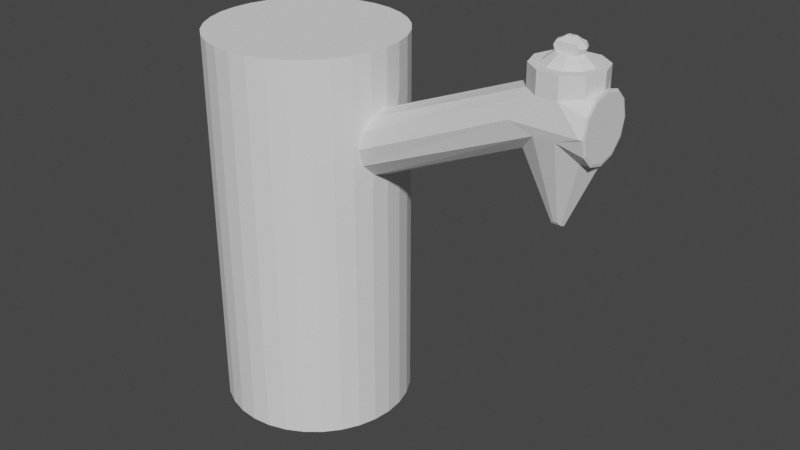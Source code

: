 # Source: Tap.blend  (saved by Blender 3.3.6; exported with 4.5.12 LTS)
import bpy
from mathutils import Matrix  # noqa: F401  (used for matrix-valued properties, if any)

bpy.ops.wm.read_factory_settings(use_empty=True)
scene = bpy.context.scene
scene.name = 'Scene'

# ---- collections
col_collection = bpy.data.collections.new('Collection'); scene.collection.children.link(col_collection)

# ---- world
world_world = bpy.data.worlds.new('World'); scene.world = world_world
world_world.use_nodes = True; world_world.node_tree.nodes.clear()
_N = world_world.node_tree.nodes; _L = world_world.node_tree.links
n0 = _N.new('ShaderNodeOutputWorld'); n0.name = 'World Output'; n0.location = (300, 300)
n1 = _N.new('ShaderNodeBackground'); n1.name = 'Background'; n1.location = (10, 300)
n1.inputs[0].default_value = (0.05088, 0.05088, 0.05088, 1.0)
_L.new(n1.outputs[0], n0.inputs[0])
n0.is_active_output = True
world_world.color = (0.05088, 0.05088, 0.05088)
world_world.use_sun_shadow = False
world_world.sun_shadow_jitter_overblur = 0.0

# ---- meshes
me_cylinder = bpy.data.meshes.new('Cylinder')
me_cylinder.from_pydata([(0.0, 1.0, -1.0), (0.0, 1.0, 1.0), (0.1951, 0.9808, -1.0), (0.1951, 0.9808, 1.0), (0.3827, 0.9239, -1.0), (0.3827, 0.9239, 1.0), (0.5556, 0.8315, -1.0), (0.5556, 0.8315, 1.0), (0.7071, 0.7071, -1.0), (0.7071, 0.7071, 1.0), (0.8315, 0.5556, -1.0), (0.8315, 0.5556, 1.0), (0.9239, 0.3827, -1.0), (0.9239, 0.3827, 1.0), (0.9808, 0.1951, -1.0), (0.9808, 0.1951, 1.0), (1.0, 0.0, -1.0), (1.0, 0.0, 1.0), (0.9808, -0.1951, -1.0), (0.9808, -0.1951, 1.0), (0.9239, -0.3827, -1.0), (0.9239, -0.3827, 1.0), (0.8315, -0.5556, -1.0), (0.8315, -0.5556, 1.0), (0.7071, -0.7071, -1.0), (0.7071, -0.7071, 1.0), (0.5556, -0.8315, -1.0), (0.5556, -0.8315, 1.0), (0.3827, -0.9239, -1.0), (0.3827, -0.9239, 1.0), (0.1951, -0.9808, -1.0), (0.1951, -0.9808, 1.0), (0.0, -1.0, -1.0), (0.0, -1.0, 1.0), (-0.1951, -0.9808, -1.0), (-0.1951, -0.9808, 1.0), (-0.3827, -0.9239, -1.0), (-0.3827, -0.9239, 1.0), (-0.5556, -0.8315, -1.0), (-0.5556, -0.8315, 1.0), (-0.7071, -0.7071, -1.0), (-0.7071, -0.7071, 1.0), (-0.8315, -0.5556, -1.0), (-0.8315, -0.5556, 1.0), (-0.9239, -0.3827, -1.0), (-0.9239, -0.3827, 1.0), (-0.9808, -0.1951, -1.0), (-0.9808, -0.1951, 1.0), (-1.0, 0.0, -1.0), (-1.0, 0.0, 1.0), (-0.9808, 0.1951, -1.0), (-0.9808, 0.1951, 1.0), (-0.9239, 0.3827, -1.0), (-0.9239, 0.3827, 1.0), (-0.8315, 0.5556, -1.0), (-0.8315, 0.5556, 1.0), (-0.7071, 0.7071, -1.0), (-0.7071, 0.7071, 1.0), (-0.5556, 0.8315, -1.0), (-0.5556, 0.8315, 1.0), (-0.3827, 0.9239, -1.0), (-0.3827, 0.9239, 1.0), (-0.1951, 0.9808, -1.0), (-0.1951, 0.9808, 1.0), (0.0, 1.0, 0.3364), (0.1951, 0.9808, 0.3364), (0.3827, 0.9239, 0.3364), (0.5556, 0.8315, 0.3364), (0.7071, 0.7071, 0.3364), (0.8315, 0.5556, 0.3364), (0.9239, 0.3827, 0.3364), (0.9808, 0.1951, 0.3364), (1.0, 0.0, 0.3364), (0.9808, -0.1951, 0.3364), (0.9239, -0.3827, 0.3364), (0.8315, -0.5556, 0.3364), (0.7071, -0.7071, 0.3364), (0.5556, -0.8315, 0.3364), (0.3827, -0.9239, 0.3364), (0.1951, -0.9808, 0.3364), (0.0, -1.0, 0.3364), (-0.1951, -0.9808, 0.3364), (-0.3827, -0.9239, 0.3364), (-0.5556, -0.8315, 0.3364), (-0.7071, -0.7071, 0.3364), (-0.8315, -0.5556, 0.3364), (-0.9239, -0.3827, 0.3364), (-0.9808, -0.1951, 0.3364), (-1.0, 0.0, 0.3364), (-0.9808, 0.1951, 0.3364), (-0.9239, 0.3827, 0.3364), (-0.8315, 0.5556, 0.3364), (-0.7071, 0.7071, 0.3364), (-0.5556, 0.8315, 0.3364), (-0.3827, 0.9239, 0.3364), (-0.1951, 0.9808, 0.3364), (0.0, 1.0, 0.7661), (0.1951, 0.9808, 0.7661), (0.3827, 0.9239, 0.7661), (0.5556, 0.8315, 0.7661), (0.7071, 0.7071, 0.7661), (0.8315, 0.5556, 0.7661), (0.9239, 0.3827, 0.7661), (0.9808, 0.1951, 0.7661), (1.0, 0.0, 0.7661), (0.9808, -0.1951, 0.7661), (0.9239, -0.3827, 0.7661), (0.8315, -0.5556, 0.7661), (0.7071, -0.7071, 0.7661), (0.5556, -0.8315, 0.7661), (0.3827, -0.9239, 0.7661), (0.1951, -0.9808, 0.7661), (0.0, -1.0, 0.7661), (-0.1951, -0.9808, 0.7661), (-0.3827, -0.9239, 0.7661), (-0.5556, -0.8315, 0.7661), (-0.7071, -0.7071, 0.7661), (-0.8315, -0.5556, 0.7661), (-0.9239, -0.3827, 0.7661), (-0.9808, -0.1951, 0.7661), (-1.0, 0.0, 0.7661), (-0.9808, 0.1951, 0.7661), (-0.9239, 0.3827, 0.7661), (-0.8315, 0.5556, 0.7661), (-0.7071, 0.7071, 0.7661), (-0.5556, 0.8315, 0.7661), (-0.3827, 0.9239, 0.7661), (-0.1951, 0.9808, 0.7661), (0.1951, 0.9808, 0.5512), (0.3827, 0.9239, 0.5512), (0.5556, 0.8315, 0.5512), (0.7071, 0.7071, 0.5512), (0.8315, 0.5556, 0.5512), (0.9239, 0.3827, 0.5512), (0.9239, -0.3827, 0.5512), (0.8315, -0.5556, 0.5512), (0.7071, -0.7071, 0.5512), (0.5556, -0.8315, 0.5512), (0.3827, -0.9239, 0.5512), (0.1951, -0.9808, 0.5512), (0.0, -1.0, 0.5512), (-0.1951, -0.9808, 0.5512), (-0.3827, -0.9239, 0.5512), (-0.5556, -0.8315, 0.5512), (-0.7071, -0.7071, 0.5512), (-0.8315, -0.5556, 0.5512), (-0.9239, -0.3827, 0.5512), (-0.9808, -0.1951, 0.5512), (-1.0, 0.0, 0.5512), (-0.9808, 0.1951, 0.5512), (-0.9239, 0.3827, 0.5512), (-0.8315, 0.5556, 0.5512), (-0.7071, 0.7071, 0.5512), (-0.5556, 0.8315, 0.5512), (-0.3827, 0.9239, 0.5512), (-0.1951, 0.9808, 0.5512), (0.0, 1.0, 0.5512), (0.9378, 0.3368, 0.545), (0.9515, 0.2917, 0.6292), (0.9834, 0.1684, 0.6909), (1.0, 0.0, 0.7134), (0.9834, -0.1684, 0.6909), (0.9515, -0.2917, 0.6292), (0.9378, -0.3368, 0.545), (0.9515, -0.2917, 0.4608), (0.9834, -0.1684, 0.3992), (1.0, 0.0, 0.3766), (0.9834, 0.1684, 0.3992), (0.9515, 0.2917, 0.4608), (0.9647, 0.2481, 0.545), (0.9748, 0.2149, 0.607), (0.9878, 0.1241, 0.6525), (1.0, 6.54e-10, 0.6691), (0.9878, -0.1241, 0.6525), (0.9748, -0.2149, 0.607), (0.9647, -0.2481, 0.545), (0.9748, -0.2149, 0.483), (0.9878, -0.1241, 0.4376), (1.0, 6.54e-10, 0.421), (0.9878, 0.1241, 0.4376), (0.9748, 0.2149, 0.483), (0.9515, 0.2917, 0.6292), (0.9378, 0.3368, 0.545), (0.9834, 0.1684, 0.6909), (1.0, 0.0, 0.7134), (0.9834, -0.1684, 0.6909), (0.9515, -0.2917, 0.6292), (0.9378, -0.3368, 0.545), (0.9515, -0.2917, 0.4608), (0.9834, -0.1684, 0.3992), (1.0, 0.0, 0.3766), (0.9834, 0.1684, 0.3992), (0.9515, 0.2917, 0.4608), (0.9748, 0.2149, 0.607), (0.9647, 0.2481, 0.545), (0.9878, 0.1241, 0.6525), (1.0, 6.54e-10, 0.6691), (0.9878, -0.1241, 0.6525), (0.9748, -0.2149, 0.607), (0.9647, -0.2481, 0.545), (0.9748, -0.2149, 0.483), (0.9878, -0.1241, 0.4376), (1.0, 6.54e-10, 0.421), (0.9878, 0.1241, 0.4376), (0.9748, 0.2149, 0.483), (2.843, 0.221, 1.049), (2.615, 0.2441, 0.9232), (2.678, 0.1012, 1.049), (2.615, -0.09266, 1.049), (2.678, -0.2865, 1.049), (2.843, -0.4063, 1.049), (2.615, -0.4295, 0.9232), (2.843, -0.4063, 0.88), (2.678, -0.2865, 0.7901), (2.615, -0.09266, 0.7548), (2.678, 0.1012, 0.7901), (2.843, 0.221, 0.88), (2.615, 0.1222, 0.9853), (2.615, 0.1555, 0.9232), (2.615, 0.03139, 1.031), (2.615, -0.09266, 1.047), (2.615, -0.2167, 1.031), (2.615, -0.3075, 0.9853), (2.615, -0.3408, 0.9232), (2.615, -0.3075, 0.8612), (2.615, -0.2167, 0.8158), (2.615, -0.09266, 0.7992), (2.615, 0.03139, 0.8158), (2.615, 0.1222, 0.8612), (3.303, 0.1222, 0.9853), (3.303, 0.1555, 0.9232), (3.303, 0.03139, 1.031), (3.303, -0.09266, 1.047), (3.303, -0.2167, 1.031), (3.303, -0.3075, 0.9853), (3.303, -0.3408, 0.9232), (3.303, -0.3075, 0.8612), (3.303, -0.2167, 0.8158), (3.303, -0.09266, 0.7992), (3.303, 0.03139, 0.8158), (3.303, 0.1222, 0.8612), (3.303, 0.165, 0.9976), (3.047, 0.221, 1.049), (3.295, 0.1891, 1.005), (3.275, 0.2441, 0.9232), (3.303, 0.2051, 0.9232), (3.295, 0.2327, 0.9232), (3.303, 0.05557, 1.052), (3.212, 0.1012, 1.049), (3.295, 0.06984, 1.064), (3.303, -0.09266, 1.071), (3.275, -0.09266, 1.049), (3.295, -0.09266, 1.086), (3.303, -0.2409, 1.052), (3.212, -0.2865, 1.049), (3.295, -0.2552, 1.064), (3.303, -0.3503, 0.9976), (3.047, -0.4063, 1.049), (3.295, -0.3744, 1.005), (3.303, -0.3905, 0.9232), (3.275, -0.4295, 0.9232), (3.295, -0.418, 0.9232), (3.303, -0.3503, 0.8489), (3.047, -0.4063, 0.88), (3.295, -0.3744, 0.8419), (3.303, -0.2409, 0.7949), (3.212, -0.2865, 0.7901), (3.295, -0.2552, 0.7825), (3.303, -0.09266, 0.7753), (3.275, -0.09266, 0.7548), (3.295, -0.09266, 0.7608), (3.303, 0.05557, 0.7949), (3.212, 0.1012, 0.7901), (3.295, 0.06984, 0.7825), (3.303, 0.165, 0.8489), (3.047, 0.221, 0.88), (3.295, 0.1891, 0.8419), (2.899, -0.1259, 0.453), (2.928, -0.1465, 0.4684), (2.889, -0.09266, 0.447), (2.899, -0.05942, 0.453), (2.928, -0.03887, 0.4684), (2.991, -0.1259, 0.453), (2.963, -0.1465, 0.4684), (3.002, -0.09266, 0.447), (2.991, -0.05942, 0.453), (2.963, -0.03887, 0.4684), (2.678, 0.1012, 1.153), (2.843, 0.221, 1.153), (2.615, -0.09266, 1.153), (2.678, -0.2865, 1.153), (2.843, -0.4063, 1.153), (3.212, 0.1012, 1.153), (3.047, 0.221, 1.153), (3.275, -0.09266, 1.153), (3.212, -0.2865, 1.153), (3.047, -0.4063, 1.153), (2.755, 0.04553, 1.153), (2.872, 0.1309, 1.153), (2.71, -0.09266, 1.153), (2.755, -0.2309, 1.153), (2.872, -0.3163, 1.153), (3.135, 0.04553, 1.153), (3.018, 0.1309, 1.153), (3.18, -0.09266, 1.153), (3.135, -0.2309, 1.153), (3.018, -0.3163, 1.153), (2.784, 0.02435, 1.169), (2.884, 0.09667, 1.169), (2.746, -0.09266, 1.169), (2.784, -0.2097, 1.169), (2.884, -0.282, 1.169), (3.106, 0.02435, 1.169), (3.007, 0.09667, 1.169), (3.144, -0.09266, 1.169), (3.106, -0.2097, 1.169), (3.007, -0.282, 1.169), (2.847, -0.02165, 1.198), (2.908, 0.02224, 1.198), (2.824, -0.09266, 1.198), (2.847, -0.1637, 1.198), (2.908, -0.2076, 1.198), (3.043, -0.02165, 1.198), (2.982, 0.02224, 1.198), (3.066, -0.09266, 1.198), (3.043, -0.1637, 1.198), (2.982, -0.2076, 1.198), (2.802, -0.09266, 1.222), (2.829, -0.02165, 1.222), (2.829, -0.1637, 1.222), (3.088, -0.09266, 1.222), (3.061, -0.02165, 1.222), (3.061, -0.1637, 1.222), (2.825, -0.09266, 1.241), (2.848, -0.02165, 1.241), (2.848, -0.1637, 1.241), (3.065, -0.09266, 1.241), (3.042, -0.02165, 1.241), (3.042, -0.1637, 1.241), (2.866, -0.09266, 1.25), (2.881, -0.0457, 1.25), (2.881, -0.1396, 1.25), (3.024, -0.09266, 1.25), (3.009, -0.0457, 1.25), (3.009, -0.1396, 1.25), (2.902, -0.09266, 1.262), (2.91, -0.06687, 1.262), (2.91, -0.1185, 1.262), (2.989, -0.09266, 1.262), (2.98, -0.06687, 1.262), (2.98, -0.1185, 1.262)], [], [(96, 1, 3, 97), (97, 3, 5, 98), (98, 5, 7, 99), (99, 7, 9, 100), (100, 9, 11, 101), (101, 11, 13, 102), (102, 13, 15, 103), (103, 15, 17, 104), (104, 17, 19, 105), (105, 19, 21, 106), (106, 21, 23, 107), (107, 23, 25, 108), (108, 25, 27, 109), (109, 27, 29, 110), (110, 29, 31, 111), (111, 31, 33, 112), (112, 33, 35, 113), (113, 35, 37, 114), (114, 37, 39, 115), (115, 39, 41, 116), (116, 41, 43, 117), (117, 43, 45, 118), (118, 45, 47, 119), (119, 47, 49, 120), (120, 49, 51, 121), (121, 51, 53, 122), (122, 53, 55, 123), (123, 55, 57, 124), (124, 57, 59, 125), (125, 59, 61, 126), (3, 1, 63, 61, 59, 57, 55, 53, 51, 49, 47, 45, 43, 41, 39, 37, 35, 33, 31, 29, 27, 25, 23, 21, 19, 17, 15, 13, 11, 9, 7, 5), (126, 61, 63, 127), (127, 63, 1, 96), (0, 2, 4, 6, 8, 10, 12, 14, 16, 18, 20, 22, 24, 26, 28, 30, 32, 34, 36, 38, 40, 42, 44, 46, 48, 50, 52, 54, 56, 58, 60, 62), (62, 95, 64, 0), (60, 94, 95, 62), (58, 93, 94, 60), (56, 92, 93, 58), (54, 91, 92, 56), (52, 90, 91, 54), (50, 89, 90, 52), (48, 88, 89, 50), (46, 87, 88, 48), (44, 86, 87, 46), (42, 85, 86, 44), (40, 84, 85, 42), (38, 83, 84, 40), (36, 82, 83, 38), (34, 81, 82, 36), (32, 80, 81, 34), (30, 79, 80, 32), (28, 78, 79, 30), (26, 77, 78, 28), (24, 76, 77, 26), (22, 75, 76, 24), (20, 74, 75, 22), (18, 73, 74, 20), (16, 72, 73, 18), (14, 71, 72, 16), (12, 70, 71, 14), (10, 69, 70, 12), (8, 68, 69, 10), (6, 67, 68, 8), (4, 66, 67, 6), (2, 65, 66, 4), (0, 64, 65, 2), (155, 127, 96, 156), (154, 126, 127, 155), (153, 125, 126, 154), (152, 124, 125, 153), (151, 123, 124, 152), (150, 122, 123, 151), (149, 121, 122, 150), (148, 120, 121, 149), (147, 119, 120, 148), (146, 118, 119, 147), (145, 117, 118, 146), (144, 116, 117, 145), (143, 115, 116, 144), (142, 114, 115, 143), (141, 113, 114, 142), (140, 112, 113, 141), (139, 111, 112, 140), (138, 110, 111, 139), (137, 109, 110, 138), (136, 108, 109, 137), (135, 107, 108, 136), (134, 106, 107, 135), (132, 101, 102, 133), (131, 100, 101, 132), (130, 99, 100, 131), (129, 98, 99, 130), (128, 97, 98, 129), (156, 96, 97, 128), (64, 156, 128, 65), (65, 128, 129, 66), (66, 129, 130, 67), (67, 130, 131, 68), (68, 131, 132, 69), (69, 132, 133, 70), (74, 134, 135, 75), (75, 135, 136, 76), (76, 136, 137, 77), (77, 137, 138, 78), (78, 138, 139, 79), (79, 139, 140, 80), (80, 140, 141, 81), (81, 141, 142, 82), (82, 142, 143, 83), (83, 143, 144, 84), (84, 144, 145, 85), (85, 145, 146, 86), (86, 146, 147, 87), (87, 147, 148, 88), (88, 148, 149, 89), (89, 149, 150, 90), (90, 150, 151, 91), (91, 151, 152, 92), (92, 152, 153, 93), (93, 153, 154, 94), (94, 154, 155, 95), (95, 155, 156, 64), (170, 171, 195, 193), (177, 178, 202, 201), (163, 162, 186, 187), (169, 170, 193, 194), (176, 177, 201, 200), (162, 161, 185, 186), (157, 168, 192, 182), (175, 176, 200, 199), (161, 160, 184, 185), (168, 167, 191, 192), (174, 175, 199, 198), (160, 159, 183, 184), (104, 105, 161, 160), (105, 106, 162, 161), (106, 134, 163, 162), (134, 74, 164, 163), (74, 73, 165, 164), (73, 72, 166, 165), (72, 71, 167, 166), (71, 70, 168, 167), (70, 133, 157, 168), (133, 102, 158, 157), (102, 103, 159, 158), (103, 104, 160, 159), (191, 215, 214, 190), (197, 198, 222, 221), (183, 207, 205, 181), (204, 194, 218, 228), (190, 214, 213, 189), (196, 197, 221, 220), (181, 205, 206, 182), (203, 204, 228, 227), (189, 213, 212, 188), (195, 196, 220, 219), (202, 203, 227, 226), (188, 212, 211, 187), (164, 163, 187, 188), (178, 179, 203, 202), (171, 172, 196, 195), (165, 164, 188, 189), (179, 180, 204, 203), (158, 157, 182, 181), (172, 173, 197, 196), (166, 165, 189, 190), (180, 169, 194, 204), (159, 158, 181, 183), (173, 174, 198, 197), (167, 166, 190, 191), (259, 235, 234, 256), (268, 238, 237, 265), (247, 231, 229, 241), (245, 230, 240, 274), (256, 234, 233, 253), (265, 237, 236, 262), (241, 229, 230, 245), (274, 240, 239, 271), (253, 233, 232, 250), (262, 236, 235, 259), (271, 239, 238, 268), (184, 208, 207, 183), (198, 199, 223, 222), (192, 216, 215, 191), (185, 209, 208, 184), (199, 200, 224, 223), (182, 206, 216, 192), (186, 210, 209, 185), (200, 201, 225, 224), (194, 193, 217, 218), (187, 211, 210, 186), (201, 202, 226, 225), (193, 195, 219, 217), (250, 232, 231, 247), (269, 284, 285, 272), (248, 292, 294, 251), (254, 295, 296, 257), (213, 277, 278, 212), (211, 260, 257, 210), (209, 290, 289, 208), (206, 244, 275, 216), (216, 281, 280, 215), (212, 263, 260, 211), (205, 288, 293, 242), (266, 282, 284, 269), (229, 231, 232, 233, 234, 235, 236, 237, 238, 239, 240, 230), (242, 243, 246, 244), (243, 241, 245, 246), (248, 249, 243, 242), (249, 247, 241, 243), (251, 252, 249, 248), (252, 250, 247, 249), (254, 255, 252, 251), (255, 253, 250, 252), (257, 258, 255, 254), (258, 256, 253, 255), (260, 261, 258, 257), (261, 259, 256, 258), (263, 264, 261, 260), (264, 262, 259, 261), (266, 267, 264, 263), (267, 265, 262, 264), (269, 270, 267, 266), (270, 268, 265, 267), (272, 273, 270, 269), (273, 271, 268, 270), (275, 276, 273, 272), (276, 274, 271, 273), (244, 246, 276, 275), (246, 245, 274, 276), (205, 242, 244, 206), (277, 282, 283, 278), (279, 284, 282, 277), (280, 285, 284, 279), (281, 286, 285, 280), (263, 283, 282, 266), (214, 279, 277, 213), (212, 278, 283, 263), (275, 286, 281, 216), (215, 280, 279, 214), (272, 285, 286, 275), (289, 299, 297, 287), (293, 303, 302, 292), (295, 305, 306, 296), (287, 297, 298, 288), (210, 291, 290, 209), (257, 296, 291, 210), (207, 287, 288, 205), (251, 294, 295, 254), (242, 293, 292, 248), (208, 289, 287, 207), (302, 312, 314, 304), (298, 308, 313, 303), (299, 309, 307, 297), (303, 313, 312, 302), (288, 298, 303, 293), (292, 302, 304, 294), (296, 306, 301, 291), (290, 300, 299, 289), (294, 304, 305, 295), (291, 301, 300, 290), (316, 326, 321, 311), (312, 322, 324, 314), (308, 318, 323, 313), (309, 319, 317, 307), (306, 316, 311, 301), (300, 310, 309, 299), (304, 314, 315, 305), (301, 311, 310, 300), (297, 307, 308, 298), (305, 315, 316, 306), (321, 326, 325, 320), (317, 322, 323, 318), (325, 332, 329, 320), (320, 329, 327, 319), (310, 320, 319, 309), (314, 324, 325, 315), (311, 321, 320, 310), (307, 317, 318, 308), (315, 325, 326, 316), (313, 323, 322, 312), (331, 337, 336, 330), (328, 334, 337, 331), (317, 328, 331, 322), (322, 331, 330, 324), (319, 327, 328, 317), (324, 330, 332, 325), (335, 341, 339, 333), (336, 342, 344, 338), (327, 333, 334, 328), (330, 336, 338, 332), (329, 335, 333, 327), (332, 338, 335, 329), (339, 345, 346, 340), (343, 349, 348, 342), (338, 344, 341, 335), (334, 340, 343, 337), (337, 343, 342, 336), (333, 339, 340, 334), (345, 348, 349, 346), (347, 350, 348, 345), (342, 348, 350, 344), (341, 347, 345, 339), (344, 350, 347, 341), (340, 346, 349, 343)])
_uv = me_cylinder.uv_layers.new(name='UVMap')
_uv.uv.foreach_set('vector', [1.0, 0.9415, 1.0, 1.0, 0.9688, 1.0, 0.9688, 0.9415, 0.9688, 0.9415, 0.9688, 1.0, 0.9375, 1.0, 0.9375, 0.9415, 0.9375, 0.9415, 0.9375, 1.0, 0.9062, 1.0, 0.9062, 0.9415, 0.9062, 0.9415, 0.9062, 1.0, 0.875, 1.0, 0.875, 0.9415, 0.875, 0.9415, 0.875, 1.0, 0.8438, 1.0, 0.8438, 0.9415, 0.8438, 0.9415, 0.8438, 1.0, 0.8125, 1.0, 0.8125, 0.9415, 0.8125, 0.9415, 0.8125, 1.0, 0.7812, 1.0, 0.7812, 0.9415, 0.7812, 0.9415, 0.7812, 1.0, 0.75, 1.0, 0.75, 0.9415, 0.75, 0.9415, 0.75, 1.0, 0.7188, 1.0, 0.7188, 0.9415, 0.7188, 0.9415, 0.7188, 1.0, 0.6875, 1.0, 0.6875, 0.9415, 0.6875, 0.9415, 0.6875, 1.0, 0.6562, 1.0, 0.6562, 0.9415, 0.6562, 0.9415, 0.6562, 1.0, 0.625, 1.0, 0.625, 0.9415, 0.625, 0.9415, 0.625, 1.0, 0.5938, 1.0, 0.5938, 0.9415, 0.5938, 0.9415, 0.5938, 1.0, 0.5625, 1.0, 0.5625, 0.9415, 0.5625, 0.9415, 0.5625, 1.0, 0.5312, 1.0, 0.5312, 0.9415, 0.5312, 0.9415, 0.5312, 1.0, 0.5, 1.0, 0.5, 0.9415, 0.5, 0.9415, 0.5, 1.0, 0.4688, 1.0, 0.4688, 0.9415, 0.4688, 0.9415, 0.4688, 1.0, 0.4375, 1.0, 0.4375, 0.9415, 0.4375, 0.9415, 0.4375, 1.0, 0.4062, 1.0, 0.4062, 0.9415, 0.4062, 0.9415, 0.4062, 1.0, 0.375, 1.0, 0.375, 0.9415, 0.375, 0.9415, 0.375, 1.0, 0.3438, 1.0, 0.3438, 0.9415, 0.3438, 0.9415, 0.3438, 1.0, 0.3125, 1.0, 0.3125, 0.9415, 0.3125, 0.9415, 0.3125, 1.0, 0.2812, 1.0, 0.2812, 0.9415, 0.2812, 0.9415, 0.2812, 1.0, 0.25, 1.0, 0.25, 0.9415, 0.25, 0.9415, 0.25, 1.0, 0.2188, 1.0, 0.2188, 0.9415, 0.2188, 0.9415, 0.2188, 1.0, 0.1875, 1.0, 0.1875, 0.9415, 0.1875, 0.9415, 0.1875, 1.0, 0.1562, 1.0, 0.1562, 0.9415, 0.1562, 0.9415, 0.1562, 1.0, 0.125, 1.0, 0.125, 0.9415, 0.125, 0.9415, 0.125, 1.0, 0.09375, 1.0, 0.09375, 0.9415, 0.09375, 0.9415, 0.09375, 1.0, 0.0625, 1.0, 0.0625, 0.9415, 0.2968, 0.4854, 0.25, 0.49, 0.2032, 0.4854, 0.1582, 0.4717, 0.1167, 0.4496, 0.08029, 0.4197, 0.05045, 0.3833, 0.02827, 0.3418, 0.01461, 0.2968, 0.01, 0.25, 0.01461, 0.2032, 0.02827, 0.1582, 0.05045, 0.1167, 0.08029, 0.08029, 0.1167, 0.05045, 0.1582, 0.02827, 0.2032, 0.01461, 0.25, 0.01, 0.2968, 0.01461, 0.3418, 0.02827, 0.3833, 0.05045, 0.4197, 0.08029, 0.4496, 0.1167, 0.4717, 0.1582, 0.4854, 0.2032, 0.49, 0.25, 0.4854, 0.2968, 0.4717, 0.3418, 0.4496, 0.3833, 0.4197, 0.4197, 0.3833, 0.4496, 0.3418, 0.4717, 0.0625, 0.9415, 0.0625, 1.0, 0.03125, 1.0, 0.03125, 0.9415, 0.03125, 0.9415, 0.03125, 1.0, 0.0, 1.0, 0.0, 0.9415, 0.75, 0.49, 0.7968, 0.4854, 0.8418, 0.4717, 0.8833, 0.4496, 0.9197, 0.4197, 0.9496, 0.3833, 0.9717, 0.3418, 0.9854, 0.2968, 0.99, 0.25, 0.9854, 0.2032, 0.9717, 0.1582, 0.9496, 0.1167, 0.9197, 0.08029, 0.8833, 0.05045, 0.8418, 0.02827, 0.7968, 0.01461, 0.75, 0.01, 0.7032, 0.01461, 0.6582, 0.02827, 0.6167, 0.05045, 0.5803, 0.08029, 0.5504, 0.1167, 0.5283, 0.1582, 0.5146, 0.2032, 0.51, 0.25, 0.5146, 0.2968, 0.5283, 0.3418, 0.5504, 0.3833, 0.5803, 0.4197, 0.6167, 0.4496, 0.6582, 0.4717, 0.7032, 0.4854, 0.03125, 0.5, 0.03125, 0.75, 0.0, 0.75, 0.0, 0.5, 0.0625, 0.5, 0.0625, 0.75, 0.03125, 0.75, 0.03125, 0.5, 0.09375, 0.5, 0.09375, 0.75, 0.0625, 0.75, 0.0625, 0.5, 0.125, 0.5, 0.125, 0.75, 0.09375, 0.75, 0.09375, 0.5, 0.1562, 0.5, 0.1562, 0.75, 0.125, 0.75, 0.125, 0.5, 0.1875, 0.5, 0.1875, 0.75, 0.1562, 0.75, 0.1562, 0.5, 0.2188, 0.5, 0.2188, 0.75, 0.1875, 0.75, 0.1875, 0.5, 0.25, 0.5, 0.25, 0.75, 0.2188, 0.75, 0.2188, 0.5, 0.2812, 0.5, 0.2812, 0.75, 0.25, 0.75, 0.25, 0.5, 0.3125, 0.5, 0.3125, 0.75, 0.2812, 0.75, 0.2812, 0.5, 0.3438, 0.5, 0.3438, 0.75, 0.3125, 0.75, 0.3125, 0.5, 0.375, 0.5, 0.375, 0.75, 0.3438, 0.75, 0.3438, 0.5, 0.4062, 0.5, 0.4062, 0.75, 0.375, 0.75, 0.375, 0.5, 0.4375, 0.5, 0.4375, 0.75, 0.4062, 0.75, 0.4062, 0.5, 0.4688, 0.5, 0.4688, 0.75, 0.4375, 0.75, 0.4375, 0.5, 0.5, 0.5, 0.5, 0.75, 0.4688, 0.75, 0.4688, 0.5, 0.5312, 0.5, 0.5312, 0.75, 0.5, 0.75, 0.5, 0.5, 0.5625, 0.5, 0.5625, 0.75, 0.5312, 0.75, 0.5312, 0.5, 0.5938, 0.5, 0.5938, 0.75, 0.5625, 0.75, 0.5625, 0.5, 0.625, 0.5, 0.625, 0.75, 0.5938, 0.75, 0.5938, 0.5, 0.6562, 0.5, 0.6562, 0.75, 0.625, 0.75, 0.625, 0.5, 0.6875, 0.5, 0.6875, 0.75, 0.6562, 0.75, 0.6562, 0.5, 0.7188, 0.5, 0.7188, 0.75, 0.6875, 0.75, 0.6875, 0.5, 0.75, 0.5, 0.75, 0.75, 0.7188, 0.75, 0.7188, 0.5, 0.7812, 0.5, 0.7812, 0.75, 0.75, 0.75, 0.75, 0.5, 0.8125, 0.5, 0.8125, 0.75, 0.7812, 0.75, 0.7812, 0.5, 0.8438, 0.5, 0.8438, 0.75, 0.8125, 0.75, 0.8125, 0.5, 0.875, 0.5, 0.875, 0.75, 0.8438, 0.75, 0.8438, 0.5, 0.9062, 0.5, 0.9062, 0.75, 0.875, 0.75, 0.875, 0.5, 0.9375, 0.5, 0.9375, 0.75, 0.9062, 0.75, 0.9062, 0.5, 0.9688, 0.5, 0.9688, 0.75, 0.9375, 0.75, 0.9375, 0.5, 1.0, 0.5, 1.0, 0.75, 0.9688, 0.75, 0.9688, 0.5, 0.03125, 0.8458, 0.03125, 0.9415, 0.0, 0.9415, 0.0, 0.8458, 0.0625, 0.8458, 0.0625, 0.9415, 0.03125, 0.9415, 0.03125, 0.8458, 0.09375, 0.8458, 0.09375, 0.9415, 0.0625, 0.9415, 0.0625, 0.8458, 0.125, 0.8458, 0.125, 0.9415, 0.09375, 0.9415, 0.09375, 0.8458, 0.1562, 0.8458, 0.1562, 0.9415, 0.125, 0.9415, 0.125, 0.8458, 0.1875, 0.8458, 0.1875, 0.9415, 0.1562, 0.9415, 0.1562, 0.8458, 0.2188, 0.8458, 0.2188, 0.9415, 0.1875, 0.9415, 0.1875, 0.8458, 0.25, 0.8458, 0.25, 0.9415, 0.2188, 0.9415, 0.2188, 0.8458, 0.2812, 0.8458, 0.2812, 0.9415, 0.25, 0.9415, 0.25, 0.8458, 0.3125, 0.8458, 0.3125, 0.9415, 0.2812, 0.9415, 0.2812, 0.8458, 0.3438, 0.8458, 0.3438, 0.9415, 0.3125, 0.9415, 0.3125, 0.8458, 0.375, 0.8458, 0.375, 0.9415, 0.3438, 0.9415, 0.3438, 0.8458, 0.4062, 0.8458, 0.4062, 0.9415, 0.375, 0.9415, 0.375, 0.8458, 0.4375, 0.8458, 0.4375, 0.9415, 0.4062, 0.9415, 0.4062, 0.8458, 0.4688, 0.8458, 0.4688, 0.9415, 0.4375, 0.9415, 0.4375, 0.8458, 0.5, 0.8458, 0.5, 0.9415, 0.4688, 0.9415, 0.4688, 0.8458, 0.5312, 0.8458, 0.5312, 0.9415, 0.5, 0.9415, 0.5, 0.8458, 0.5625, 0.8458, 0.5625, 0.9415, 0.5312, 0.9415, 0.5312, 0.8458, 0.5938, 0.8458, 0.5938, 0.9415, 0.5625, 0.9415, 0.5625, 0.8458, 0.625, 0.8458, 0.625, 0.9415, 0.5938, 0.9415, 0.5938, 0.8458, 0.6562, 0.8458, 0.6562, 0.9415, 0.625, 0.9415, 0.625, 0.8458, 0.6875, 0.8458, 0.6875, 0.9415, 0.6562, 0.9415, 0.6562, 0.8458, 0.8438, 0.8458, 0.8438, 0.9415, 0.8125, 0.9415, 0.8125, 0.8458, 0.875, 0.8458, 0.875, 0.9415, 0.8438, 0.9415, 0.8438, 0.8458, 0.9062, 0.8458, 0.9062, 0.9415, 0.875, 0.9415, 0.875, 0.8458, 0.9375, 0.8458, 0.9375, 0.9415, 0.9062, 0.9415, 0.9062, 0.8458, 0.9688, 0.8458, 0.9688, 0.9415, 0.9375, 0.9415, 0.9375, 0.8458, 1.0, 0.8458, 1.0, 0.9415, 0.9688, 0.9415, 0.9688, 0.8458, 1.0, 0.75, 1.0, 0.8458, 0.9688, 0.8458, 0.9688, 0.75, 0.9688, 0.75, 0.9688, 0.8458, 0.9375, 0.8458, 0.9375, 0.75, 0.9375, 0.75, 0.9375, 0.8458, 0.9062, 0.8458, 0.9062, 0.75, 0.9062, 0.75, 0.9062, 0.8458, 0.875, 0.8458, 0.875, 0.75, 0.875, 0.75, 0.875, 0.8458, 0.8438, 0.8458, 0.8438, 0.75, 0.8438, 0.75, 0.8438, 0.8458, 0.8125, 0.8458, 0.8125, 0.75, 0.6875, 0.75, 0.6875, 0.8458, 0.6562, 0.8458, 0.6562, 0.75, 0.6562, 0.75, 0.6562, 0.8458, 0.625, 0.8458, 0.625, 0.75, 0.625, 0.75, 0.625, 0.8458, 0.5938, 0.8458, 0.5938, 0.75, 0.5938, 0.75, 0.5938, 0.8458, 0.5625, 0.8458, 0.5625, 0.75, 0.5625, 0.75, 0.5625, 0.8458, 0.5312, 0.8458, 0.5312, 0.75, 0.5312, 0.75, 0.5312, 0.8458, 0.5, 0.8458, 0.5, 0.75, 0.5, 0.75, 0.5, 0.8458, 0.4688, 0.8458, 0.4688, 0.75, 0.4688, 0.75, 0.4688, 0.8458, 0.4375, 0.8458, 0.4375, 0.75, 0.4375, 0.75, 0.4375, 0.8458, 0.4062, 0.8458, 0.4062, 0.75, 0.4062, 0.75, 0.4062, 0.8458, 0.375, 0.8458, 0.375, 0.75, 0.375, 0.75, 0.375, 0.8458, 0.3438, 0.8458, 0.3438, 0.75, 0.3438, 0.75, 0.3438, 0.8458, 0.3125, 0.8458, 0.3125, 0.75, 0.3125, 0.75, 0.3125, 0.8458, 0.2812, 0.8458, 0.2812, 0.75, 0.2812, 0.75, 0.2812, 0.8458, 0.25, 0.8458, 0.25, 0.75, 0.25, 0.75, 0.25, 0.8458, 0.2188, 0.8458, 0.2188, 0.75, 0.2188, 0.75, 0.2188, 0.8458, 0.1875, 0.8458, 0.1875, 0.75, 0.1875, 0.75, 0.1875, 0.8458, 0.1562, 0.8458, 0.1562, 0.75, 0.1562, 0.75, 0.1562, 0.8458, 0.125, 0.8458, 0.125, 0.75, 0.125, 0.75, 0.125, 0.8458, 0.09375, 0.8458, 0.09375, 0.75, 0.09375, 0.75, 0.09375, 0.8458, 0.0625, 0.8458, 0.0625, 0.75, 0.0625, 0.75, 0.0625, 0.8458, 0.03125, 0.8458, 0.03125, 0.75, 0.03125, 0.75, 0.03125, 0.8458, 0.0, 0.8458, 0.0, 0.75, 0.0, 0.0, 0.0, 0.0, 0.0, 0.0, 0.0, 0.0, 0.0, 0.0, 0.0, 0.0, 0.0, 0.0, 0.0, 0.0, 0.0, 0.0, 0.0, 0.0, 0.0, 0.0, 0.0, 0.0, 0.0, 0.0, 0.0, 0.0, 0.0, 0.0, 0.0, 0.0, 0.0, 0.0, 0.0, 0.0, 0.0, 0.0, 0.0, 0.0, 0.0, 0.0, 0.0, 0.0, 0.0, 0.0, 0.0, 0.0, 0.0, 0.0, 0.0, 0.0, 0.0, 0.0, 0.0, 0.0, 0.0, 0.0, 0.0, 0.0, 0.0, 0.0, 0.0, 0.0, 0.0, 0.0, 0.0, 0.0, 0.0, 0.0, 0.0, 0.0, 0.0, 0.0, 0.0, 0.0, 0.0, 0.0, 0.0, 0.0, 0.0, 0.0, 0.0, 0.0, 0.0, 0.0, 0.0, 0.0, 0.0, 0.0, 0.0, 0.0, 0.0, 0.0, 0.0, 0.0, 0.75, 0.9415, 0.7188, 0.9415, 0.0, 0.0, 0.0, 0.0, 0.7188, 0.9415, 0.6875, 0.9415, 0.0, 0.0, 0.0, 0.0, 0.6875, 0.9415, 0.6875, 0.8458, 0.0, 0.0, 0.0, 0.0, 0.6875, 0.8458, 0.6875, 0.75, 0.0, 0.0, 0.0, 0.0, 0.6875, 0.75, 0.7188, 0.75, 0.0, 0.0, 0.0, 0.0, 0.7188, 0.75, 0.75, 0.75, 0.0, 0.0, 0.0, 0.0, 0.75, 0.75, 0.7812, 0.75, 0.0, 0.0, 0.0, 0.0, 0.7812, 0.75, 0.8125, 0.75, 0.0, 0.0, 0.0, 0.0, 0.8125, 0.75, 0.8125, 0.8458, 0.0, 0.0, 0.0, 0.0, 0.8125, 0.8458, 0.8125, 0.9415, 0.0, 0.0, 0.0, 0.0, 0.8125, 0.9415, 0.7812, 0.9415, 0.0, 0.0, 0.0, 0.0, 0.7812, 0.9415, 0.75, 0.9415, 0.0, 0.0, 0.0, 0.0, 0.0, 0.0, 0.0, 0.0, 0.0, 0.0, 0.0, 0.0, 0.0, 0.0, 0.0, 0.0, 0.0, 0.0, 0.0, 0.0, 0.0, 0.0, 0.0, 0.0, 0.0, 0.0, 0.0, 0.0, 0.0, 0.0, 0.0, 0.0, 0.0, 0.0, 0.0, 0.0, 0.0, 0.0, 0.0, 0.0, 0.0, 0.0, 0.0, 0.0, 0.0, 0.0, 0.0, 0.0, 0.0, 0.0, 0.0, 0.0, 0.0, 0.0, 0.0, 0.0, 0.0, 0.0, 0.0, 0.0, 0.0, 0.0, 0.0, 0.0, 0.0, 0.0, 0.0, 0.0, 0.0, 0.0, 0.0, 0.0, 0.0, 0.0, 0.0, 0.0, 0.0, 0.0, 0.0, 0.0, 0.0, 0.0, 0.0, 0.0, 0.0, 0.0, 0.0, 0.0, 0.0, 0.0, 0.0, 0.0, 0.0, 0.0, 0.0, 0.0, 0.0, 0.0, 0.0, 0.0, 0.0, 0.0, 0.0, 0.0, 0.0, 0.0, 0.0, 0.0, 0.0, 0.0, 0.0, 0.0, 0.0, 0.0, 0.0, 0.0, 0.0, 0.0, 0.0, 0.0, 0.0, 0.0, 0.0, 0.0, 0.0, 0.0, 0.0, 0.0, 0.0, 0.0, 0.0, 0.0, 0.0, 0.0, 0.0, 0.0, 0.0, 0.0, 0.0, 0.0, 0.0, 0.0, 0.0, 0.0, 0.0, 0.0, 0.0, 0.0, 0.0, 0.0, 0.0, 0.0, 0.0, 0.0, 0.0, 0.0, 0.0, 0.0, 0.0, 0.0, 0.0, 0.0, 0.0, 0.0, 0.0, 0.0, 0.0, 0.0, 0.0, 0.0, 0.0, 0.0, 0.0, 0.0, 0.0, 0.0, 0.0, 0.0, 0.0, 0.0, 0.0, 0.0, 0.0, 0.0, 0.0, 0.0, 0.0, 0.0, 0.0, 0.0, 0.0, 0.0, 0.0, 0.0, 0.0, 0.0, 0.0, 0.0, 0.0, 0.0, 0.0, 0.0, 0.0, 0.0, 0.0, 0.0, 0.0, 0.0, 0.0, 0.0, 0.0, 0.0, 0.0, 0.0, 0.0, 0.0, 0.0, 0.0, 0.0, 0.0, 0.0, 0.0, 0.0, 0.0, 0.0, 0.0, 0.0, 0.0, 0.0, 0.0, 0.0, 0.0, 0.0, 0.0, 0.0, 0.0, 0.0, 0.0, 0.0, 0.0, 0.0, 0.0, 0.0, 0.0, 0.0, 0.0, 0.0, 0.0, 0.0, 0.0, 0.0, 0.0, 0.0, 0.0, 0.0, 0.0, 0.0, 0.0, 0.0, 0.0, 0.0, 0.0, 0.0, 0.0, 0.0, 0.0, 0.0, 0.0, 0.0, 0.0, 0.0, 0.0, 0.0, 0.0, 0.0, 0.0, 0.0, 0.0, 0.0, 0.0, 0.0, 0.0, 0.0, 0.0, 0.0, 0.0, 0.0, 0.0, 0.0, 0.0, 0.0, 0.0, 0.0, 0.0, 0.0, 0.0, 0.0, 0.0, 0.0, 0.0, 0.0, 0.0, 0.0, 0.0, 0.0, 0.0, 0.0, 0.0, 0.0, 0.0, 0.0, 0.0, 0.0, 0.0, 0.0, 0.0, 0.0, 0.0, 0.0, 0.0, 0.0, 0.0, 0.0, 0.0, 0.0, 0.0, 0.0, 0.0, 0.0, 0.0, 0.0, 0.0, 0.0, 0.0, 0.0, 0.0, 0.0, 0.0, 0.0, 0.0, 0.0, 0.0, 0.0, 0.0, 0.0, 0.0, 0.0, 0.0, 0.0, 0.0, 0.0, 0.0, 0.0, 0.0, 0.0, 0.0, 0.0, 0.0, 0.0, 0.0, 0.0, 0.0, 0.0, 0.0, 0.0, 0.0, 0.0, 0.0, 0.0, 0.0, 0.0, 0.0, 0.0, 0.0, 0.0, 0.0, 0.0, 0.0, 0.0, 0.0, 0.0, 0.0, 0.0, 0.0, 0.0, 0.0, 0.0, 0.0, 0.0, 0.0, 0.0, 0.0, 0.0, 0.0, 0.0, 0.0, 0.0, 0.0, 0.0, 0.0, 0.0, 0.0, 0.0, 0.0, 0.0, 0.0, 0.0, 0.0, 0.0, 0.0, 0.0, 0.0, 0.0, 0.0, 0.0, 0.0, 0.0, 0.0, 0.0, 0.0, 0.0, 0.0, 0.0, 0.0, 0.0, 0.0, 0.0, 0.0, 0.0, 0.0, 0.0, 0.0, 0.0, 0.0, 0.0, 0.0, 0.0, 0.0, 0.0, 0.0, 0.0, 0.0, 0.0, 0.0, 0.0, 0.0, 0.0, 0.0, 0.0, 0.0, 0.0, 0.0, 0.0, 0.0, 0.0, 0.0, 0.0, 0.0, 0.0, 0.0, 0.0, 0.0, 0.0, 0.0, 0.0, 0.0, 0.0, 0.0, 0.0, 0.0, 0.0, 0.0, 0.0, 0.0, 0.0, 0.0, 0.0, 0.0, 0.0, 0.0, 0.0, 0.0, 0.0, 0.0, 0.0, 0.0, 0.0, 0.0, 0.0, 0.0, 0.0, 0.0, 0.0, 0.0, 0.0, 0.0, 0.0, 0.0, 0.0, 0.0, 0.0, 0.0, 0.0, 0.0, 0.0, 0.0, 0.0, 0.0, 0.0, 0.0, 0.0, 0.0, 0.0, 0.0, 0.0, 0.0, 0.0, 0.0, 0.0, 0.0, 0.0, 0.0, 0.0, 0.0, 0.0, 0.0, 0.0, 0.0, 0.0, 0.0, 0.0, 0.0, 0.0, 0.0, 0.0, 0.0, 0.0, 0.0, 0.0, 0.0, 0.0, 0.0, 0.0, 0.0, 0.0, 0.0, 0.0, 0.0, 0.0, 0.0, 0.0, 0.0, 0.0, 0.0, 0.0, 0.0, 0.0, 0.0, 0.0, 0.0, 0.0, 0.0, 0.0, 0.0, 0.0, 0.0, 0.0, 0.0, 0.0, 0.0, 0.0, 0.0, 0.0, 0.0, 0.0, 0.0, 0.0, 0.0, 0.0, 0.0, 0.0, 0.0, 0.0, 0.0, 0.0, 0.0, 0.0, 0.0, 0.0, 0.0, 0.0, 0.0, 0.0, 0.0, 0.0, 0.0, 0.0, 0.0, 0.0, 0.0, 0.0, 0.0, 0.0, 0.0, 0.0, 0.0, 0.0, 0.0, 0.0, 0.0, 0.0, 0.0, 0.0, 0.0, 0.0, 0.0, 0.0, 0.0, 0.0, 0.0, 0.0, 0.0, 0.0, 0.0, 0.0, 0.0, 0.0, 0.0, 0.0, 0.0, 0.0, 0.0, 0.0, 0.0, 0.0, 0.0, 0.0, 0.0, 0.0, 0.0, 0.0, 0.0, 0.0, 0.0, 0.0, 0.0, 0.0, 0.0, 0.0, 0.0, 0.0, 0.0, 0.0, 0.0, 0.0, 0.0, 0.0, 0.0, 0.0, 0.0, 0.0, 0.0, 0.0, 0.0, 0.0, 0.0, 0.0, 0.0, 0.0, 0.0, 0.0, 0.0, 0.0, 0.0, 0.0, 0.0, 0.0, 0.0, 0.0, 0.0, 0.0, 0.0, 0.0, 0.0, 0.0, 0.0, 0.0, 0.0, 0.0, 0.0, 0.0, 0.0, 0.0, 0.0, 0.0, 0.0, 0.0, 0.0, 0.0, 0.0, 0.0, 0.0, 0.0, 0.0, 0.0, 0.0, 0.0, 0.0, 0.0, 0.0, 0.0, 0.0, 0.0, 0.0, 0.0, 0.0, 0.0, 0.0, 0.0, 0.0, 0.0, 0.0, 0.0, 0.0, 0.0, 0.0, 0.0, 0.0, 0.0, 0.0, 0.0, 0.0, 0.0, 0.0, 0.0, 0.0, 0.0, 0.0, 0.0, 0.0, 0.0, 0.0, 0.0, 0.0, 0.0, 0.0, 0.0, 0.0, 0.0, 0.0, 0.0, 0.0, 0.0, 0.0, 0.0, 0.0, 0.0, 0.0, 0.0, 0.0, 0.0, 0.0, 0.0, 0.0, 0.0, 0.0, 0.0, 0.0, 0.0, 0.0, 0.0, 0.0, 0.0, 0.0, 0.0, 0.0, 0.0, 0.0, 0.0, 0.0, 0.0, 0.0, 0.0, 0.0, 0.0, 0.0, 0.0, 0.0, 0.0, 0.0, 0.0, 0.0, 0.0, 0.0, 0.0, 0.0, 0.0, 0.0, 0.0, 0.0, 0.0, 0.0, 0.0, 0.0, 0.0, 0.0, 0.0, 0.0, 0.0, 0.0, 0.0, 0.0, 0.0, 0.0, 0.0, 0.0, 0.0, 0.0, 0.0, 0.0, 0.0, 0.0, 0.0, 0.0, 0.0, 0.0, 0.0, 0.0, 0.0, 0.0, 0.0, 0.0, 0.0, 0.0, 0.0, 0.0, 0.0, 0.0, 0.0, 0.0, 0.0, 0.0, 0.0, 0.0, 0.0, 0.0, 0.0, 0.0, 0.0, 0.0, 0.0, 0.0, 0.0, 0.0, 0.0, 0.0, 0.0, 0.0, 0.0, 0.0, 0.0, 0.0, 0.0, 0.0, 0.0, 0.0, 0.0, 0.0, 0.0, 0.0, 0.0, 0.0, 0.0, 0.0, 0.0, 0.0, 0.0, 0.0, 0.0, 0.0, 0.0, 0.0, 0.0, 0.0, 0.0, 0.0, 0.0, 0.0, 0.0, 0.0, 0.0, 0.0, 0.0, 0.0, 0.0, 0.0, 0.0, 0.0, 0.0, 0.0, 0.0, 0.0, 0.0, 0.0, 0.0, 0.0, 0.0, 0.0, 0.0, 0.0, 0.0, 0.0, 0.0, 0.0, 0.0, 0.0, 0.0, 0.0, 0.0, 0.0, 0.0, 0.0, 0.0, 0.0, 0.0, 0.0, 0.0, 0.0, 0.0, 0.0, 0.0, 0.0, 0.0, 0.0, 0.0, 0.0, 0.0, 0.0, 0.0, 0.0, 0.0, 0.0, 0.0, 0.0, 0.0, 0.0, 0.0, 0.0, 0.0, 0.0, 0.0, 0.0, 0.0, 0.0, 0.0, 0.0, 0.0, 0.0, 0.0, 0.0, 0.0, 0.0, 0.0, 0.0, 0.0, 0.0, 0.0, 0.0, 0.0, 0.0, 0.0, 0.0, 0.0, 0.0, 0.0, 0.0, 0.0, 0.0, 0.0, 0.0, 0.0, 0.0, 0.0, 0.0, 0.0, 0.0, 0.0, 0.0, 0.0, 0.0, 0.0, 0.0, 0.0, 0.0, 0.0, 0.0, 0.0, 0.0, 0.0, 0.0, 0.0, 0.0, 0.0, 0.0, 0.0, 0.0, 0.0, 0.0, 0.0, 0.0, 0.0, 0.0, 0.0, 0.0, 0.0, 0.0, 0.0, 0.0, 0.0, 0.0, 0.0, 0.0, 0.0, 0.0, 0.0, 0.0, 0.0, 0.0, 0.0, 0.0, 0.0, 0.0, 0.0, 0.0, 0.0, 0.0, 0.0, 0.0, 0.0, 0.0, 0.0, 0.0, 0.0, 0.0, 0.0, 0.0, 0.0, 0.0, 0.0, 0.0, 0.0, 0.0, 0.0, 0.0, 0.0, 0.0, 0.0, 0.0, 0.0, 0.0, 0.0, 0.0, 0.0, 0.0, 0.0, 0.0, 0.0, 0.0, 0.0, 0.0, 0.0, 0.0, 0.0, 0.0, 0.0, 0.0, 0.0, 0.0, 0.0, 0.0, 0.0, 0.0, 0.0, 0.0, 0.0, 0.0, 0.0, 0.0, 0.0, 0.0, 0.0, 0.0, 0.0, 0.0, 0.0, 0.0, 0.0, 0.0, 0.0, 0.0, 0.0, 0.0, 0.0, 0.0, 0.0, 0.0, 0.0, 0.0, 0.0, 0.0, 0.0, 0.0, 0.0, 0.0, 0.0, 0.0, 0.0, 0.0, 0.0, 0.0, 0.0, 0.0, 0.0, 0.0, 0.0, 0.0, 0.0, 0.0, 0.0, 0.0, 0.0, 0.0, 0.0, 0.0, 0.0, 0.0, 0.0, 0.0, 0.0, 0.0, 0.0, 0.0, 0.0, 0.0, 0.0, 0.0, 0.0, 0.0, 0.0, 0.0, 0.0, 0.0, 0.0, 0.0, 0.0, 0.0, 0.0, 0.0, 0.0, 0.0, 0.0, 0.0, 0.0, 0.0, 0.0, 0.0, 0.0, 0.0, 0.0, 0.0, 0.0, 0.0, 0.0, 0.0, 0.0, 0.0, 0.0, 0.0, 0.0, 0.0, 0.0, 0.0, 0.0, 0.0, 0.0, 0.0, 0.0, 0.0, 0.0, 0.0, 0.0, 0.0, 0.0, 0.0, 0.0, 0.0, 0.0, 0.0, 0.0, 0.0, 0.0, 0.0, 0.0, 0.0, 0.0, 0.0, 0.0, 0.0, 0.0, 0.0, 0.0, 0.0, 0.0, 0.0, 0.0, 0.0, 0.0, 0.0, 0.0, 0.0, 0.0, 0.0, 0.0, 0.0, 0.0, 0.0, 0.0, 0.0, 0.0, 0.0, 0.0, 0.0, 0.0, 0.0, 0.0, 0.0, 0.0, 0.0, 0.0, 0.0, 0.0, 0.0, 0.0, 0.0, 0.0, 0.0, 0.0, 0.0, 0.0, 0.0, 0.0, 0.0, 0.0, 0.0, 0.0, 0.0, 0.0, 0.0, 0.0, 0.0, 0.0, 0.0, 0.0, 0.0, 0.0, 0.0, 0.0, 0.0, 0.0, 0.0, 0.0, 0.0, 0.0, 0.0, 0.0, 0.0, 0.0, 0.0, 0.0, 0.0, 0.0, 0.0, 0.0, 0.0, 0.0, 0.0, 0.0, 0.0, 0.0, 0.0, 0.0, 0.0])
me_cylinder.update()

# ---- objects
ob_cylinder = bpy.data.objects.new('Cylinder', me_cylinder)

# ---- transforms, parenting, visibility, modifiers, constraints
ob_cylinder.location = (0.0, 0.0, 0.0)
ob_cylinder.scale = (1.0, 1.0, 2.0)

# ---- collection membership
col_collection.objects.link(ob_cylinder)

# ---- scene / render settings (as saved in the file)
scene.frame_start = 1; scene.frame_end = 250; scene.frame_set(100)
scene.render.engine = 'BLENDER_EEVEE_NEXT'
scene.cycles.sampling_pattern = 'TABULATED_SOBOL'
scene.cycles.use_light_tree = False
scene.view_settings.view_transform = 'Filmic'
bpy.context.view_layer.update()

# ---- added for rendering (the .blend has no active camera and no usable light): camera, sun
cam_auto = bpy.data.cameras.new('AutoCamera')
cam_auto.lens = 50.0
cam_auto.sensor_width = 36.0
cam_auto.clip_end = 1000.0
ob_auto_camera = bpy.data.objects.new('AutoCamera', cam_auto)
scene.collection.objects.link(ob_auto_camera)
ob_auto_camera.location = (7.21668, -7.27837, 5.11394)
ob_auto_camera.rotation_euler = (1.09748, -7.21219e-08, 0.694738)
scene.camera = ob_auto_camera
light_auto_sun = bpy.data.lights.new('AutoSun', 'SUN')
light_auto_sun.energy = 3.0
light_auto_sun.angle = 0.0523599
ob_auto_sun = bpy.data.objects.new('AutoSun', light_auto_sun)
scene.collection.objects.link(ob_auto_sun)
ob_auto_sun.rotation_euler = (0.872665, 0.174533, 0.523599)
bpy.context.view_layer.update()
